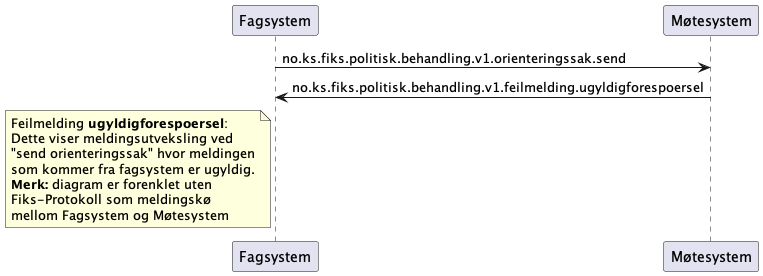

The diagram above was rendered by PlantUML. Its source (embedded in the PNG):
@startuml
participant Fagsystem as "Fagsystem"
participant Møtesystem as "Møtesystem"

Fagsystem -> Møtesystem : no.ks.fiks.politisk.behandling.v1.orienteringssak.send
Fagsystem <- Møtesystem : no.ks.fiks.politisk.behandling.v1.feilmelding.ugyldigforespoersel

note left of Fagsystem
Feilmelding **ugyldigforespoersel**:
Dette viser meldingsutveksling ved
"send orienteringssak" hvor meldingen
som kommer fra fagsystem er ugyldig.
**Merk:** diagram er forenklet uten
Fiks-Protokoll som meldingskø
mellom Fagsystem og Møtesystem
end note

@enduml